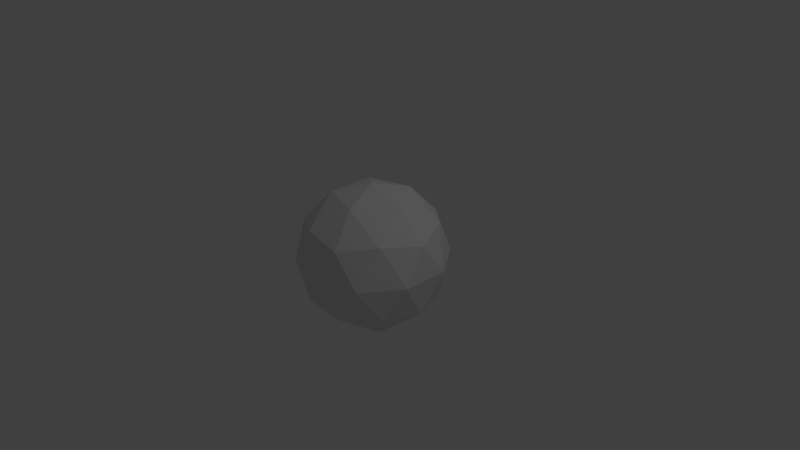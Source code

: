 # Source: isosphere.blend  (saved by Blender 2.76.0; exported with 4.5.12 LTS)
import bpy
from mathutils import Matrix  # noqa: F401  (used for matrix-valued properties, if any)

bpy.ops.wm.read_factory_settings(use_empty=True)
scene = bpy.context.scene
scene.name = 'Scene'

# ---- collections
col_collection_1 = bpy.data.collections.new('Collection 1'); scene.collection.children.link(col_collection_1)

# ---- world
world_world = bpy.data.worlds.new('World'); scene.world = world_world
world_world.color = (0.05088, 0.05088, 0.05088)
world_world.use_sun_shadow = False
world_world.sun_shadow_jitter_overblur = 0.0
world_world.cycles.sampling_method = 'MANUAL'
world_world.cycles.sample_map_resolution = 256

# ---- cameras
cam_camera = bpy.data.cameras.new('Camera')
cam_camera.clip_end = 100.0
cam_camera.lens = 35.0
cam_camera.sensor_width = 32.0
cam_camera.sensor_height = 18.0
cam_camera.ortho_scale = 7.314
cam_camera.dof.focus_distance = 0.0
cam_camera.dof.aperture_fstop = 128.0

# ---- lights
light_lamp = bpy.data.lights.new('Lamp', 'POINT')
light_lamp.transmission_factor = 0.0
light_lamp.cutoff_distance = 30.0
light_lamp.energy = 100.0
light_lamp.shadow_buffer_clip_start = 1.001
light_lamp.shadow_soft_size = 0.1
light_lamp.shadow_maximum_resolution = 0.006
light_lamp.use_absolute_resolution = True
light_lamp.cycles.use_multiple_importance_sampling = False

# ---- meshes
me_icosphere = bpy.data.meshes.new('Icosphere')
me_icosphere.from_pydata([(0.0, 0.0, -1.0), (0.7236, -0.5257, -0.4472), (-0.2764, -0.8506, -0.4472), (-0.8944, 0.0, -0.4472), (-0.2764, 0.8506, -0.4472), (0.7236, 0.5257, -0.4472), (0.2764, -0.8506, 0.4472), (-0.7236, -0.5257, 0.4472), (-0.7236, 0.5257, 0.4472), (0.2764, 0.8506, 0.4472), (0.8944, 0.0, 0.4472), (0.0, 0.0, 1.0), (-0.1625, -0.5, -0.8507), (0.4253, -0.309, -0.8507), (0.2629, -0.809, -0.5257), (0.8506, 0.0, -0.5257), (0.4253, 0.309, -0.8507), (-0.5257, 0.0, -0.8507), (-0.6882, -0.5, -0.5257), (-0.1625, 0.5, -0.8507), (-0.6882, 0.5, -0.5257), (0.2629, 0.809, -0.5257), (0.9511, -0.309, 0.0), (0.9511, 0.309, 0.0), (0.0, -1.0, 0.0), (0.5878, -0.809, 0.0), (-0.9511, -0.309, 0.0), (-0.5878, -0.809, 0.0), (-0.5878, 0.809, 0.0), (-0.9511, 0.309, 0.0), (0.5878, 0.809, 0.0), (0.0, 1.0, 0.0), (0.6882, -0.5, 0.5257), (-0.2629, -0.809, 0.5257), (-0.8506, 0.0, 0.5257), (-0.2629, 0.809, 0.5257), (0.6882, 0.5, 0.5257), (0.1625, -0.5, 0.8507), (0.5257, 0.0, 0.8507), (-0.4253, -0.309, 0.8507), (-0.4253, 0.309, 0.8507), (0.1625, 0.5, 0.8507)], [], [(0, 13, 12), (1, 13, 15), (0, 12, 17), (0, 17, 19), (0, 19, 16), (1, 15, 22), (2, 14, 24), (3, 18, 26), (4, 20, 28), (5, 21, 30), (1, 22, 25), (2, 24, 27), (3, 26, 29), (4, 28, 31), (5, 30, 23), (6, 32, 37), (7, 33, 39), (8, 34, 40), (9, 35, 41), (10, 36, 38), (38, 41, 11), (38, 36, 41), (36, 9, 41), (41, 40, 11), (41, 35, 40), (35, 8, 40), (40, 39, 11), (40, 34, 39), (34, 7, 39), (39, 37, 11), (39, 33, 37), (33, 6, 37), (37, 38, 11), (37, 32, 38), (32, 10, 38), (23, 36, 10), (23, 30, 36), (30, 9, 36), (31, 35, 9), (31, 28, 35), (28, 8, 35), (29, 34, 8), (29, 26, 34), (26, 7, 34), (27, 33, 7), (27, 24, 33), (24, 6, 33), (25, 32, 6), (25, 22, 32), (22, 10, 32), (30, 31, 9), (30, 21, 31), (21, 4, 31), (28, 29, 8), (28, 20, 29), (20, 3, 29), (26, 27, 7), (26, 18, 27), (18, 2, 27), (24, 25, 6), (24, 14, 25), (14, 1, 25), (22, 23, 10), (22, 15, 23), (15, 5, 23), (16, 21, 5), (16, 19, 21), (19, 4, 21), (19, 20, 4), (19, 17, 20), (17, 3, 20), (17, 18, 3), (17, 12, 18), (12, 2, 18), (15, 16, 5), (15, 13, 16), (13, 0, 16), (12, 14, 2), (12, 13, 14), (13, 1, 14)])
me_icosphere.use_remesh_preserve_volume = False
me_icosphere.use_remesh_preserve_attributes = False
me_icosphere.use_mirror_vertex_groups = False
me_icosphere.update()

# ---- objects
ob_icosphere = bpy.data.objects.new('Icosphere', me_icosphere)
ob_lamp = bpy.data.objects.new('Lamp', light_lamp)
ob_camera = bpy.data.objects.new('Camera', cam_camera)

# ---- transforms, parenting, visibility, modifiers, constraints
ob_icosphere.location = (0.0, 0.0, 0.0)
ob_icosphere.lineart.crease_threshold = 0.0
ob_lamp.location = (4.076, 1.005, 5.904)
ob_lamp.rotation_euler = (0.6503, 0.05522, 1.866)
ob_lamp.lock_rotations_4d = False
ob_lamp.empty_display_type = 'ARROWS'
ob_lamp.color = (0.0, 0.0, 0.0, 0.0)
ob_lamp.lineart.crease_threshold = 0.0
ob_camera.location = (7.481, -6.508, 5.344)
ob_camera.rotation_euler = (1.109, 0.01082, 0.8149)
ob_camera.lock_rotations_4d = False
ob_camera.empty_display_type = 'ARROWS'
ob_camera.color = (0.0, 0.0, 0.0, 0.0)
ob_camera.display_type = 'WIRE'
ob_camera.lineart.crease_threshold = 0.0

# ---- collection membership
col_collection_1.objects.link(ob_icosphere)
col_collection_1.objects.link(ob_lamp)
col_collection_1.objects.link(ob_camera)

# ---- scene / render settings (as saved in the file)
scene.camera = ob_camera
scene.frame_start = 1; scene.frame_end = 250; scene.frame_set(1)
scene.render.engine = 'BLENDER_EEVEE_NEXT'
scene.render.resolution_percentage = 50
scene.render.dither_intensity = 0.0
scene.cycles.use_denoising = False
scene.cycles.samples = 10
scene.cycles.sampling_pattern = 'TABULATED_SOBOL'
scene.cycles.light_sampling_threshold = 0.0
scene.cycles.use_adaptive_sampling = False
scene.cycles.use_light_tree = False
scene.cycles.blur_glossy = 0.0
scene.cycles.pixel_filter_type = 'GAUSSIAN'
scene.cycles.sample_clamp_indirect = 0.0
scene.view_settings.view_transform = 'Standard'
bpy.context.view_layer.update()
